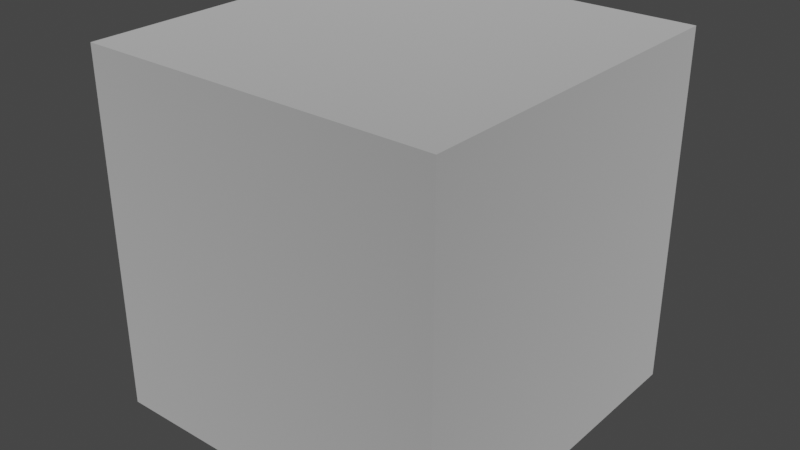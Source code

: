 # Source: model.blend  (saved by Blender 3.4.6; exported with 4.5.12 LTS)
import bpy
from mathutils import Matrix  # noqa: F401  (used for matrix-valued properties, if any)

bpy.ops.wm.read_factory_settings(use_empty=True)
scene = bpy.context.scene
scene.name = 'Scene'

# ---- collections
col_collection = bpy.data.collections.new('Collection'); scene.collection.children.link(col_collection)

# ---- materials (node trees are filled in below, after node groups)
mat_dummymtl_rsrc_world_dynamic_block_breakable_grass_island_day_mo = bpy.data.materials.new('dummymtl-rsrc.world.dynamic.block.breakable.grass_island_day.mo')
mat_dummymtl_rsrc_world_dynamic_block_breakable_grass_island_day_mo.use_backface_culling = True
mat_dummymtl_rsrc_world_dynamic_block_breakable_grass_island_day_mo.use_transparent_shadow = False

# ---- material node trees
mat_dummymtl_rsrc_world_dynamic_block_breakable_grass_island_day_mo.use_nodes = True; mat_dummymtl_rsrc_world_dynamic_block_breakable_grass_island_day_mo.node_tree.nodes.clear()
_N = mat_dummymtl_rsrc_world_dynamic_block_breakable_grass_island_day_mo.node_tree.nodes; _L = mat_dummymtl_rsrc_world_dynamic_block_breakable_grass_island_day_mo.node_tree.links
n0 = _N.new('ShaderNodeBsdfPrincipled'); n0.name = 'Principled BSDF'; n0.location = (10, 300)
n0.distribution = 'GGX'
n0.subsurface_method = 'RANDOM_WALK_SKIN'
n0.inputs[0].default_value = (1.0, 1.0, 1.0, 1.0)
n0.inputs[1].default_value = 1.0
n0.inputs[2].default_value = 1.0
n0.inputs[27].default_value = (0.0, 0.0, 0.0, 1.0)
n0.inputs[28].default_value = 1.0
n1 = _N.new('ShaderNodeOutputMaterial'); n1.name = 'Material Output'; n1.location = (320, 270)
_L.new(n0.outputs[0], n1.inputs[0])
n1.is_active_output = True

# ---- world
world_world = bpy.data.worlds.new('World'); scene.world = world_world
world_world.use_nodes = True; world_world.node_tree.nodes.clear()
_N = world_world.node_tree.nodes; _L = world_world.node_tree.links
n0 = _N.new('ShaderNodeOutputWorld'); n0.name = 'World Output'; n0.location = (300, 300)
n1 = _N.new('ShaderNodeBackground'); n1.name = 'Background'; n1.location = (10, 300)
n1.inputs[0].default_value = (0.05088, 0.05088, 0.05088, 1.0)
_L.new(n1.outputs[0], n0.inputs[0])
n0.is_active_output = True
world_world.color = (0.05088, 0.05088, 0.05088)
world_world.use_sun_shadow = False
world_world.sun_shadow_jitter_overblur = 0.0

# ---- meshes
me_rsrc_world_dynamic_block_breakable_grass_island_day_model_mesh = bpy.data.meshes.new('rsrc.world.dynamic.block.breakable.grass_island_day.model-Mesh[')
me_rsrc_world_dynamic_block_breakable_grass_island_day_model_mesh.from_pydata([(1.0, -1.0, -1.831e-06), (2.441e-06, -1.0, 1.0), (1.0, 0.0, 1.0), (1.0, -1.0, 1.0), (1.0, 0.0, -1.831e-06), (2.441e-06, 0.0, 1.0), (2.278e-06, -1.0, -1.678e-06), (2.278e-06, 0.0, -1.678e-06)], [], [(6, 7, 0), (0, 7, 4), (6, 0, 1), (1, 0, 3), (5, 1, 2), (2, 1, 3), (2, 3, 4), (4, 3, 0), (1, 5, 6), (6, 5, 7)])
_uv = me_rsrc_world_dynamic_block_breakable_grass_island_day_model_mesh.uv_layers.new(name='UVMap')
_uv.uv.foreach_set('vector', [0.5071, 0.4944, 0.5071, 0.006149, 0.9953, 0.4944, 0.9953, 0.4944, 0.5071, 0.006149, 0.9953, 0.006149, 0.4967, 0.004035, 0.004223, 0.004036, 0.4967, 0.4965, 0.4967, 0.4965, 0.004223, 0.004036, 0.004223, 0.4965, 0.5071, 0.006149, 0.5071, 0.4944, 0.9953, 0.006149, 0.9953, 0.006149, 0.5071, 0.4944, 0.9953, 0.4944, 0.9953, 0.006149, 0.9953, 0.4944, 0.5071, 0.006149, 0.5071, 0.006149, 0.9953, 0.4944, 0.5071, 0.4944, 0.9953, 0.4944, 0.9953, 0.006149, 0.5071, 0.4944, 0.5071, 0.4944, 0.9953, 0.006149, 0.5071, 0.006149])
me_rsrc_world_dynamic_block_breakable_grass_island_day_model_mesh.materials.append(mat_dummymtl_rsrc_world_dynamic_block_breakable_grass_island_day_mo)
me_rsrc_world_dynamic_block_breakable_grass_island_day_model_mesh.update()
me_rsrc_world_dynamic_block_breakable_grass_island_day_model_mesh.normals_split_custom_set([tuple(v) for v in zip(*[iter([-1.526e-07, 0.0, -1.0, -1.526e-07, 0.0, -1.0, -1.526e-07, 0.0, -1.0, -1.526e-07, 0.0, -1.0, -1.526e-07, 0.0, -1.0, -1.526e-07, 0.0, -1.0, 0.0, -1.0, 0.0, 0.0, -1.0, 0.0, 0.0, -1.0, 0.0, 0.0, -1.0, 0.0, 0.0, -1.0, 0.0, 0.0, -1.0, 0.0, 0.0, 0.0, 1.0, 0.0, 0.0, 1.0, 0.0, 0.0, 1.0, 0.0, 0.0, 1.0, 0.0, 0.0, 1.0, 0.0, 0.0, 1.0, 1.0, 0.0, 0.0, 1.0, 0.0, 0.0, 1.0, 0.0, 0.0, 1.0, 0.0, 0.0, 1.0, 0.0, 0.0, 1.0, 0.0, 0.0, -1.0, 0.0, 1.629e-07, -1.0, 0.0, 1.629e-07, -1.0, 0.0, 1.629e-07, -1.0, 0.0, 1.629e-07, -1.0, 0.0, 1.629e-07, -1.0, 0.0, 1.629e-07])] * 3)])

# ---- objects
ob_grass_island_day_model_mesh_0 = bpy.data.objects.new('grass_island_day.model-Mesh[0]', me_rsrc_world_dynamic_block_breakable_grass_island_day_model_mesh)

# ---- transforms, parenting, visibility, modifiers, constraints
ob_grass_island_day_model_mesh_0.location = (0.0, 0.0, 0.0)
ob_grass_island_day_model_mesh_0.rotation_mode = 'QUATERNION'
ob_grass_island_day_model_mesh_0.rotation_quaternion = (0.7071, -0.7071, -1.57e-16, -9.358e-24)

# ---- collection membership
scene.collection.objects.link(ob_grass_island_day_model_mesh_0)

# ---- scene / render settings (as saved in the file)
scene.frame_start = 1; scene.frame_end = 250; scene.frame_set(1)
scene.render.engine = 'BLENDER_EEVEE_NEXT'
scene.cycles.sampling_pattern = 'TABULATED_SOBOL'
scene.cycles.use_light_tree = False
scene.view_settings.view_transform = 'Filmic'
bpy.context.view_layer.update()

# ---- added for rendering (the .blend has no active camera and no usable light): camera, sun
cam_auto = bpy.data.cameras.new('AutoCamera')
cam_auto.lens = 50.0
cam_auto.sensor_width = 36.0
cam_auto.clip_end = 1000.0
ob_auto_camera = bpy.data.objects.new('AutoCamera', cam_auto)
scene.collection.objects.link(ob_auto_camera)
ob_auto_camera.location = (2.10254, -1.42304, 1.78203)
ob_auto_camera.rotation_euler = (1.09748, -7.21219e-08, 0.694738)
scene.camera = ob_auto_camera
light_auto_sun = bpy.data.lights.new('AutoSun', 'SUN')
light_auto_sun.energy = 3.0
light_auto_sun.angle = 0.0523599
ob_auto_sun = bpy.data.objects.new('AutoSun', light_auto_sun)
scene.collection.objects.link(ob_auto_sun)
ob_auto_sun.rotation_euler = (0.872665, 0.174533, 0.523599)
bpy.context.view_layer.update()

